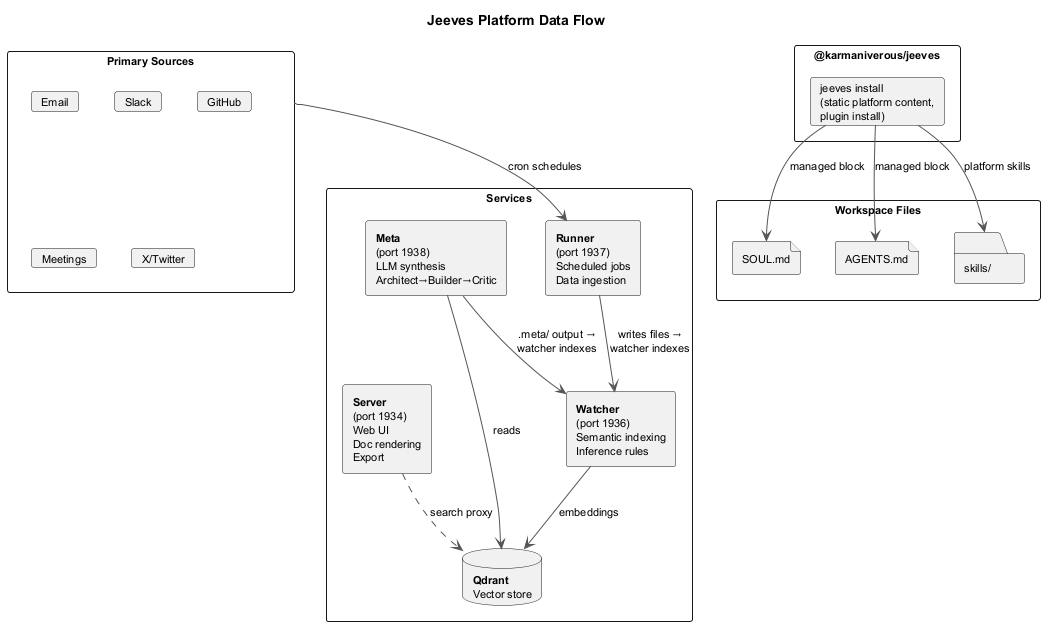

The diagram above was rendered by PlantUML. Its source (embedded in the PNG):
@startuml platform-data-flow
skinparam componentStyle rectangle
skinparam shadowing false
skinparam defaultFontSize 11
skinparam backgroundColor white
skinparam ArrowColor #555555

title Jeeves Platform Data Flow

rectangle "Primary Sources" as sources {
  card "Email" as email
  card "Slack" as slack
  card "GitHub" as github
  card "Meetings" as meetings
  card "X/Twitter" as x
}

rectangle "Services" as services {
  component "**Runner**\n(port 1937)\nScheduled jobs\nData ingestion" as runner
  component "**Watcher**\n(port 1936)\nSemantic indexing\nInference rules" as watcher
  database "**Qdrant**\nVector store" as qdrant
  component "**Meta**\n(port 1938)\nLLM synthesis\nArchitect→Builder→Critic" as meta
  component "**Server**\n(port 1934)\nWeb UI\nDoc rendering\nExport" as server
}

rectangle "Workspace Files" as workspace {
  file "SOUL.md" as soul
  file "AGENTS.md" as agents
  folder "skills/" as skills
}

rectangle "@karmaniverous/jeeves" as core {
  card "jeeves install\n(static platform content,\nplugin install)" as lib
}

sources --> runner : cron schedules
runner --> watcher : writes files →\nwatcher indexes
watcher --> qdrant : embeddings
meta --> qdrant : reads
meta --> watcher : ".meta/ output →\nwatcher indexes"
server ..> qdrant : search proxy
lib --> soul : managed block
lib --> agents : managed block
lib --> skills : platform skills

@enduml